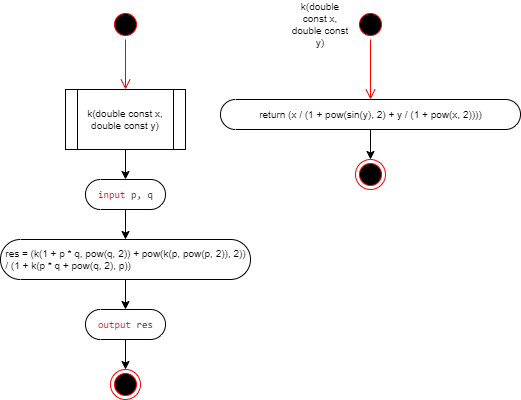

The diagram above was exported from draw.io. Its source (the exported page's mxGraphModel, read from the mxfile embedded in the PNG):
<mxGraphModel dx="599" dy="346" grid="1" gridSize="10" guides="1" tooltips="1" connect="1" arrows="1" fold="1" page="1" pageScale="1" pageWidth="827" pageHeight="1169" math="0" shadow="0">
  <root>
    <mxCell id="0" />
    <mxCell id="1" parent="0" />
    <mxCell id="dET6oafV9s1YzhjvKn6f-1" value="" style="ellipse;html=1;shape=startState;fillColor=#000000;strokeColor=#ff0000;" vertex="1" parent="1">
      <mxGeometry x="140" y="30" width="30" height="30" as="geometry" />
    </mxCell>
    <mxCell id="dET6oafV9s1YzhjvKn6f-2" value="" style="edgeStyle=orthogonalEdgeStyle;html=1;verticalAlign=bottom;endArrow=open;endSize=8;strokeColor=#ff0000;rounded=0;" edge="1" source="dET6oafV9s1YzhjvKn6f-1" parent="1">
      <mxGeometry relative="1" as="geometry">
        <mxPoint x="155" y="110" as="targetPoint" />
      </mxGeometry>
    </mxCell>
    <mxCell id="dET6oafV9s1YzhjvKn6f-8" style="edgeStyle=orthogonalEdgeStyle;rounded=0;orthogonalLoop=1;jettySize=auto;html=1;entryX=0.5;entryY=0;entryDx=0;entryDy=0;fontSize=10;fontColor=#000000;" edge="1" parent="1" source="dET6oafV9s1YzhjvKn6f-3">
      <mxGeometry relative="1" as="geometry">
        <mxPoint x="155" y="260" as="targetPoint" />
      </mxGeometry>
    </mxCell>
    <mxCell id="dET6oafV9s1YzhjvKn6f-3" value="&lt;div style=&quot;text-align: start;&quot;&gt;&lt;font face=&quot;monospace&quot;&gt;&lt;span style=&quot;font-size: 10px;&quot;&gt;&lt;font color=&quot;#ba0000&quot;&gt;input&lt;/font&gt; p, q&lt;/span&gt;&lt;/font&gt;&lt;/div&gt;" style="html=1;dashed=0;whitespace=wrap;shape=mxgraph.dfd.start" vertex="1" parent="1">
      <mxGeometry x="115" y="200" width="80" height="30" as="geometry" />
    </mxCell>
    <mxCell id="dET6oafV9s1YzhjvKn6f-12" style="edgeStyle=orthogonalEdgeStyle;rounded=0;orthogonalLoop=1;jettySize=auto;html=1;fontSize=10;fontColor=#000000;" edge="1" parent="1" source="dET6oafV9s1YzhjvKn6f-10" target="dET6oafV9s1YzhjvKn6f-11">
      <mxGeometry relative="1" as="geometry" />
    </mxCell>
    <mxCell id="dET6oafV9s1YzhjvKn6f-10" value="&lt;div style=&quot;text-align: start;&quot;&gt;&lt;div&gt;res = (k(1 + p * q, pow(q, 2)) + pow(k(p, pow(p, 2)), 2))&lt;/div&gt;&lt;div&gt;&lt;span style=&quot;&quot;&gt;&#09;&#09;&lt;/span&gt;/ (1 + k(p * q + pow(q, 2), p))&lt;/div&gt;&lt;/div&gt;" style="html=1;dashed=0;whitespace=wrap;shape=mxgraph.dfd.start;fontSize=10;fontColor=#000000;" vertex="1" parent="1">
      <mxGeometry x="30" y="260" width="250" height="40" as="geometry" />
    </mxCell>
    <mxCell id="dET6oafV9s1YzhjvKn6f-25" style="edgeStyle=orthogonalEdgeStyle;rounded=0;orthogonalLoop=1;jettySize=auto;html=1;fontSize=10;fontColor=#000000;" edge="1" parent="1" source="dET6oafV9s1YzhjvKn6f-11" target="dET6oafV9s1YzhjvKn6f-24">
      <mxGeometry relative="1" as="geometry" />
    </mxCell>
    <mxCell id="dET6oafV9s1YzhjvKn6f-11" value="&lt;div style=&quot;text-align: start;&quot;&gt;&lt;font face=&quot;monospace&quot;&gt;&lt;span style=&quot;font-size: 10px;&quot;&gt;&lt;font color=&quot;#ba0000&quot;&gt;output &lt;/font&gt;res&lt;/span&gt;&lt;/font&gt;&lt;/div&gt;" style="html=1;dashed=0;whitespace=wrap;shape=mxgraph.dfd.start" vertex="1" parent="1">
      <mxGeometry x="115" y="330" width="80" height="30" as="geometry" />
    </mxCell>
    <mxCell id="dET6oafV9s1YzhjvKn6f-15" style="edgeStyle=orthogonalEdgeStyle;rounded=0;orthogonalLoop=1;jettySize=auto;html=1;entryX=0.5;entryY=0.5;entryDx=0;entryDy=-15;entryPerimeter=0;fontSize=10;fontColor=#000000;" edge="1" parent="1" source="dET6oafV9s1YzhjvKn6f-13" target="dET6oafV9s1YzhjvKn6f-3">
      <mxGeometry relative="1" as="geometry" />
    </mxCell>
    <mxCell id="dET6oafV9s1YzhjvKn6f-13" value="k(double const x, double const y)" style="shape=process;whiteSpace=wrap;html=1;backgroundOutline=1;fontSize=10;fontColor=#000000;" vertex="1" parent="1">
      <mxGeometry x="95" y="110" width="120" height="60" as="geometry" />
    </mxCell>
    <mxCell id="dET6oafV9s1YzhjvKn6f-23" style="edgeStyle=orthogonalEdgeStyle;rounded=0;orthogonalLoop=1;jettySize=auto;html=1;fontSize=10;fontColor=#000000;" edge="1" parent="1" source="dET6oafV9s1YzhjvKn6f-16" target="dET6oafV9s1YzhjvKn6f-21">
      <mxGeometry relative="1" as="geometry" />
    </mxCell>
    <mxCell id="dET6oafV9s1YzhjvKn6f-16" value="return (x / (1 + pow(sin(y), 2) + y / (1 + pow(x, 2))))" style="html=1;dashed=0;whitespace=wrap;shape=mxgraph.dfd.start;fontSize=10;fontColor=#000000;" vertex="1" parent="1">
      <mxGeometry x="250" y="120" width="300" height="30" as="geometry" />
    </mxCell>
    <mxCell id="dET6oafV9s1YzhjvKn6f-17" value="" style="ellipse;html=1;shape=startState;fillColor=#000000;strokeColor=#ff0000;fontSize=10;fontColor=#000000;" vertex="1" parent="1">
      <mxGeometry x="385" y="30" width="30" height="30" as="geometry" />
    </mxCell>
    <mxCell id="dET6oafV9s1YzhjvKn6f-19" value="k(double const x, double const y)" style="text;html=1;strokeColor=none;fillColor=none;align=center;verticalAlign=middle;whiteSpace=wrap;rounded=0;fontSize=10;fontColor=#000000;" vertex="1" parent="1">
      <mxGeometry x="320" y="30" width="60" height="30" as="geometry" />
    </mxCell>
    <mxCell id="dET6oafV9s1YzhjvKn6f-21" value="" style="ellipse;html=1;shape=endState;fillColor=#000000;strokeColor=#ff0000;fontSize=10;fontColor=#000000;" vertex="1" parent="1">
      <mxGeometry x="385" y="180" width="30" height="30" as="geometry" />
    </mxCell>
    <mxCell id="dET6oafV9s1YzhjvKn6f-24" value="" style="ellipse;html=1;shape=endState;fillColor=#000000;strokeColor=#ff0000;fontSize=10;fontColor=#000000;" vertex="1" parent="1">
      <mxGeometry x="140" y="390" width="30" height="30" as="geometry" />
    </mxCell>
    <mxCell id="dET6oafV9s1YzhjvKn6f-26" value="" style="edgeStyle=orthogonalEdgeStyle;html=1;verticalAlign=bottom;endArrow=open;endSize=8;strokeColor=#ff0000;rounded=0;exitX=0.5;exitY=1;exitDx=0;exitDy=0;entryX=0.5;entryY=0.5;entryDx=0;entryDy=-15;entryPerimeter=0;" edge="1" parent="1" source="dET6oafV9s1YzhjvKn6f-17" target="dET6oafV9s1YzhjvKn6f-16">
      <mxGeometry relative="1" as="geometry">
        <mxPoint x="165" y="120" as="targetPoint" />
        <mxPoint x="165" y="70" as="sourcePoint" />
      </mxGeometry>
    </mxCell>
  </root>
</mxGraphModel>